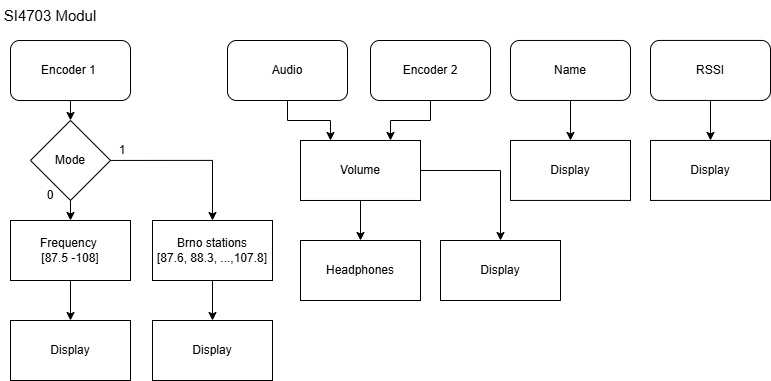

The diagram above was exported from draw.io. Its source (the exported page's mxGraphModel, read from the mxfile embedded in the PNG):
<mxGraphModel dx="1426" dy="841" grid="1" gridSize="10" guides="1" tooltips="1" connect="1" arrows="1" fold="1" page="1" pageScale="1" pageWidth="1654" pageHeight="2336" background="#ffffff" math="0" shadow="0">
  <root>
    <mxCell id="0" />
    <mxCell id="1" parent="0" />
    <mxCell id="oOdBeRPDFH4md6RJLKs2-1" style="edgeStyle=orthogonalEdgeStyle;rounded=0;orthogonalLoop=1;jettySize=auto;html=1;exitX=0.5;exitY=1;exitDx=0;exitDy=0;entryX=0.5;entryY=0;entryDx=0;entryDy=0;" parent="1" source="oOdBeRPDFH4md6RJLKs2-2" target="oOdBeRPDFH4md6RJLKs2-10" edge="1">
      <mxGeometry relative="1" as="geometry" />
    </mxCell>
    <mxCell id="oOdBeRPDFH4md6RJLKs2-2" value="Name" style="rounded=1;whiteSpace=wrap;html=1;" parent="1" vertex="1">
      <mxGeometry x="900" y="259.96000000000004" width="120" height="60" as="geometry" />
    </mxCell>
    <mxCell id="oOdBeRPDFH4md6RJLKs2-3" value="&lt;span style=&quot;font-size: 15px;&quot;&gt;SI4703 Modul&lt;/span&gt;" style="text;html=1;whiteSpace=wrap;strokeColor=none;fillColor=none;align=center;verticalAlign=middle;rounded=0;" parent="1" vertex="1">
      <mxGeometry x="390" y="220" width="100" height="30" as="geometry" />
    </mxCell>
    <mxCell id="oOdBeRPDFH4md6RJLKs2-4" value="" style="edgeStyle=orthogonalEdgeStyle;rounded=0;orthogonalLoop=1;jettySize=auto;html=1;" parent="1" source="oOdBeRPDFH4md6RJLKs2-5" target="oOdBeRPDFH4md6RJLKs2-12" edge="1">
      <mxGeometry relative="1" as="geometry" />
    </mxCell>
    <mxCell id="oOdBeRPDFH4md6RJLKs2-5" value="RSSI" style="rounded=1;whiteSpace=wrap;html=1;" parent="1" vertex="1">
      <mxGeometry x="1040" y="259.94000000000005" width="120" height="60" as="geometry" />
    </mxCell>
    <mxCell id="oOdBeRPDFH4md6RJLKs2-6" style="edgeStyle=orthogonalEdgeStyle;rounded=0;orthogonalLoop=1;jettySize=auto;html=1;exitX=0.5;exitY=1;exitDx=0;exitDy=0;entryX=0.25;entryY=0;entryDx=0;entryDy=0;" parent="1" source="oOdBeRPDFH4md6RJLKs2-7" target="oOdBeRPDFH4md6RJLKs2-21" edge="1">
      <mxGeometry relative="1" as="geometry" />
    </mxCell>
    <mxCell id="oOdBeRPDFH4md6RJLKs2-7" value="Audio" style="rounded=1;whiteSpace=wrap;html=1;" parent="1" vertex="1">
      <mxGeometry x="617" y="260" width="120" height="60" as="geometry" />
    </mxCell>
    <mxCell id="oOdBeRPDFH4md6RJLKs2-8" value="" style="edgeStyle=orthogonalEdgeStyle;rounded=0;orthogonalLoop=1;jettySize=auto;html=1;" parent="1" source="oOdBeRPDFH4md6RJLKs2-9" target="oOdBeRPDFH4md6RJLKs2-15" edge="1">
      <mxGeometry relative="1" as="geometry" />
    </mxCell>
    <mxCell id="oOdBeRPDFH4md6RJLKs2-9" value="Brno stations&lt;div&gt;[87.6, 88.3, ...,107.8]&lt;/div&gt;" style="rounded=0;whiteSpace=wrap;html=1;" parent="1" vertex="1">
      <mxGeometry x="542" y="440" width="120" height="60" as="geometry" />
    </mxCell>
    <mxCell id="oOdBeRPDFH4md6RJLKs2-10" value="Display" style="rounded=0;whiteSpace=wrap;html=1;" parent="1" vertex="1">
      <mxGeometry x="900" y="359.94000000000005" width="120" height="60" as="geometry" />
    </mxCell>
    <mxCell id="oOdBeRPDFH4md6RJLKs2-11" value="Headphones" style="rounded=0&#10;;whiteSpace=wrap;html=1;" parent="1" vertex="1">
      <mxGeometry x="690" y="460" width="120" height="60" as="geometry" />
    </mxCell>
    <mxCell id="oOdBeRPDFH4md6RJLKs2-12" value="Display" style="rounded=0&#10;;whiteSpace=wrap;html=1;" parent="1" vertex="1">
      <mxGeometry x="1040" y="359.94000000000005" width="120" height="60" as="geometry" />
    </mxCell>
    <mxCell id="oOdBeRPDFH4md6RJLKs2-13" style="edgeStyle=orthogonalEdgeStyle;rounded=0;orthogonalLoop=1;jettySize=auto;html=1;exitX=0.5;exitY=1;exitDx=0;exitDy=0;entryX=0.5;entryY=0;entryDx=0;entryDy=0;" parent="1" source="oOdBeRPDFH4md6RJLKs2-14" target="oOdBeRPDFH4md6RJLKs2-27" edge="1">
      <mxGeometry relative="1" as="geometry" />
    </mxCell>
    <mxCell id="oOdBeRPDFH4md6RJLKs2-14" value="Encoder 1&amp;nbsp;" style="rounded=1;whiteSpace=wrap;html=1;" parent="1" vertex="1">
      <mxGeometry x="400" y="260.02" width="120" height="60" as="geometry" />
    </mxCell>
    <mxCell id="oOdBeRPDFH4md6RJLKs2-15" value="Display" style="whiteSpace=wrap;html=1;rounded=0;" parent="1" vertex="1">
      <mxGeometry x="542" y="540" width="120" height="60" as="geometry" />
    </mxCell>
    <mxCell id="oOdBeRPDFH4md6RJLKs2-16" value="" style="edgeStyle=orthogonalEdgeStyle;rounded=0;orthogonalLoop=1;jettySize=auto;html=1;" parent="1" source="oOdBeRPDFH4md6RJLKs2-17" target="oOdBeRPDFH4md6RJLKs2-18" edge="1">
      <mxGeometry relative="1" as="geometry" />
    </mxCell>
    <mxCell id="oOdBeRPDFH4md6RJLKs2-17" value="Frequency&amp;nbsp;&lt;div&gt;[87.5 -108]&lt;/div&gt;" style="rounded=0;whiteSpace=wrap;html=1;" parent="1" vertex="1">
      <mxGeometry x="400" y="440" width="120" height="60" as="geometry" />
    </mxCell>
    <mxCell id="oOdBeRPDFH4md6RJLKs2-18" value="Display" style="rounded=0;whiteSpace=wrap;html=1;" parent="1" vertex="1">
      <mxGeometry x="400" y="540" width="120" height="60" as="geometry" />
    </mxCell>
    <mxCell id="oOdBeRPDFH4md6RJLKs2-19" style="edgeStyle=orthogonalEdgeStyle;rounded=0;orthogonalLoop=1;jettySize=auto;html=1;exitX=0.5;exitY=1;exitDx=0;exitDy=0;entryX=0.5;entryY=0;entryDx=0;entryDy=0;" parent="1" source="oOdBeRPDFH4md6RJLKs2-21" target="oOdBeRPDFH4md6RJLKs2-11" edge="1">
      <mxGeometry relative="1" as="geometry" />
    </mxCell>
    <mxCell id="oOdBeRPDFH4md6RJLKs2-20" style="edgeStyle=orthogonalEdgeStyle;rounded=0;orthogonalLoop=1;jettySize=auto;html=1;exitX=1;exitY=0.5;exitDx=0;exitDy=0;entryX=0.5;entryY=0;entryDx=0;entryDy=0;" parent="1" source="oOdBeRPDFH4md6RJLKs2-21" target="oOdBeRPDFH4md6RJLKs2-24" edge="1">
      <mxGeometry relative="1" as="geometry" />
    </mxCell>
    <mxCell id="oOdBeRPDFH4md6RJLKs2-21" value="Volume" style="rounded=0;whiteSpace=wrap;html=1;" parent="1" vertex="1">
      <mxGeometry x="690" y="359.98" width="120" height="60" as="geometry" />
    </mxCell>
    <mxCell id="oOdBeRPDFH4md6RJLKs2-22" style="edgeStyle=orthogonalEdgeStyle;rounded=0;orthogonalLoop=1;jettySize=auto;html=1;exitX=0.5;exitY=1;exitDx=0;exitDy=0;entryX=0.75;entryY=0;entryDx=0;entryDy=0;" parent="1" source="oOdBeRPDFH4md6RJLKs2-23" target="oOdBeRPDFH4md6RJLKs2-21" edge="1">
      <mxGeometry relative="1" as="geometry" />
    </mxCell>
    <mxCell id="oOdBeRPDFH4md6RJLKs2-23" value="Encoder 2" style="rounded=1;whiteSpace=wrap;html=1;" parent="1" vertex="1">
      <mxGeometry x="760" y="260" width="120" height="60" as="geometry" />
    </mxCell>
    <mxCell id="oOdBeRPDFH4md6RJLKs2-24" value="Display" style="rounded=0;whiteSpace=wrap;html=1;" parent="1" vertex="1">
      <mxGeometry x="830" y="460" width="120" height="60" as="geometry" />
    </mxCell>
    <mxCell id="oOdBeRPDFH4md6RJLKs2-25" style="edgeStyle=orthogonalEdgeStyle;rounded=0;orthogonalLoop=1;jettySize=auto;html=1;exitX=1;exitY=0.5;exitDx=0;exitDy=0;entryX=0.5;entryY=0;entryDx=0;entryDy=0;" parent="1" source="oOdBeRPDFH4md6RJLKs2-27" target="oOdBeRPDFH4md6RJLKs2-9" edge="1">
      <mxGeometry relative="1" as="geometry" />
    </mxCell>
    <mxCell id="oOdBeRPDFH4md6RJLKs2-26" style="edgeStyle=orthogonalEdgeStyle;rounded=0;orthogonalLoop=1;jettySize=auto;html=1;exitX=0.5;exitY=1;exitDx=0;exitDy=0;entryX=0.5;entryY=0;entryDx=0;entryDy=0;" parent="1" source="oOdBeRPDFH4md6RJLKs2-27" target="oOdBeRPDFH4md6RJLKs2-17" edge="1">
      <mxGeometry relative="1" as="geometry" />
    </mxCell>
    <mxCell id="oOdBeRPDFH4md6RJLKs2-27" value="Mode" style="rhombus;whiteSpace=wrap;html=1;" parent="1" vertex="1">
      <mxGeometry x="420" y="339.94000000000005" width="80" height="80" as="geometry" />
    </mxCell>
    <mxCell id="oOdBeRPDFH4md6RJLKs2-28" value="0" style="text;html=1;whiteSpace=wrap;strokeColor=none;fillColor=none;align=center;verticalAlign=middle;rounded=0;" parent="1" vertex="1">
      <mxGeometry x="410" y="400" width="60" height="30" as="geometry" />
    </mxCell>
    <mxCell id="oOdBeRPDFH4md6RJLKs2-29" value="1" style="text;html=1;whiteSpace=wrap;strokeColor=none;fillColor=none;align=center;verticalAlign=middle;rounded=0;" parent="1" vertex="1">
      <mxGeometry x="482" y="355" width="60" height="30" as="geometry" />
    </mxCell>
  </root>
</mxGraphModel>